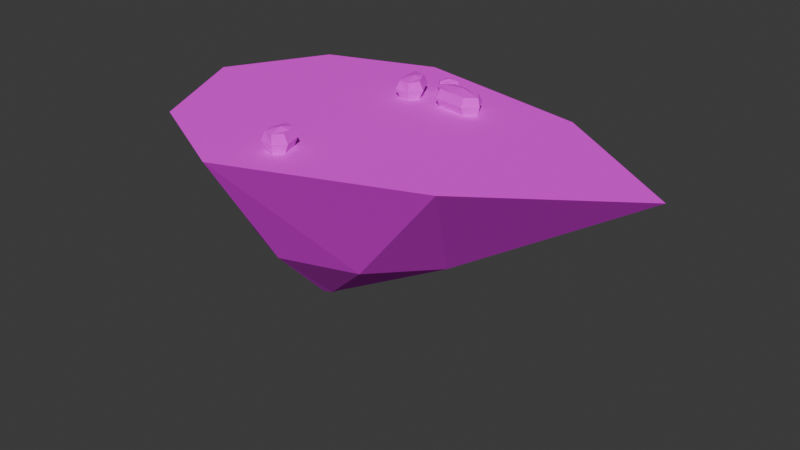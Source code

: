 # Source: rock2.blend  (saved by Blender 5.0.119; exported with 4.5.12 LTS)
import bpy
from mathutils import Matrix  # noqa: F401  (used for matrix-valued properties, if any)

bpy.ops.wm.read_factory_settings(use_empty=True)
scene = bpy.context.scene
scene.name = 'Scene'

# ---- collections
col_collection = bpy.data.collections.new('Collection'); scene.collection.children.link(col_collection)
col_stones = bpy.data.collections.new('stones'); col_collection.children.link(col_stones)

# ---- images (referenced by path relative to the original .blend; pixels are not part of the script)
import os
ASSET_DIR = os.environ.get("B2B_ASSET_DIR", "")  # directory of the original .blend (textures are referenced by path, not embedded)
HERE = os.path.dirname(os.path.abspath(__file__))  # packed textures are extracted next to this script under _unpacked/

def load_image(name, relpath, width, height, colorspace="sRGB"):
    """Load a texture the original file referenced (path relative to the .blend, or extracted next to this script)."""
    p = next((c for c in (os.path.join(HERE, relpath), os.path.join(ASSET_DIR, relpath)) if relpath and os.path.exists(c)), "")
    if p:
        img = bpy.data.images.load(p, check_existing=True)
        img.name = name
    else:  # same state as the original file: an image datablock whose file is absent (Cycles renders it pink)
        img = bpy.data.images.new(name, width, height)
        img.source = "FILE"
        img.filepath = "//" + (relpath or name)
    img.colorspace_settings.name = colorspace
    return img
img_texture_png_001 = load_image('texture.png.001', 'texture.png', 1024, 1024, 'sRGB')

# ---- materials (node trees are filled in below, after node groups)
mat_texture = bpy.data.materials.new('texture')

# ---- material node trees
mat_texture.use_nodes = True; mat_texture.node_tree.nodes.clear()
_N = mat_texture.node_tree.nodes; _L = mat_texture.node_tree.links
n0 = _N.new('ShaderNodeBsdfPrincipled'); n0.name = 'Principled BSDF'; n0.location = (-200, 100)
n0.inputs[2].default_value = 1.0
n1 = _N.new('ShaderNodeOutputMaterial'); n1.name = 'Material Output'; n1.location = (200, 100)
n2 = _N.new('ShaderNodeTexImage'); n2.name = 'Image Texture'; n2.location = (-490, 60)
n2.image = img_texture_png_001
n2.interpolation = 'Closest'
_L.new(n0.outputs[0], n1.inputs[0])
_L.new(n2.outputs[0], n0.inputs[0])
n1.is_active_output = True

# ---- world
world_world = bpy.data.worlds.new('World'); scene.world = world_world
world_world.use_nodes = True; world_world.node_tree.nodes.clear()
_N = world_world.node_tree.nodes; _L = world_world.node_tree.links
n0 = _N.new('ShaderNodeOutputWorld'); n0.name = 'World Output'; n0.location = (200, 100)
n1 = _N.new('ShaderNodeBackground'); n1.name = 'Background'; n1.location = (-200, 100)
n1.inputs[0].default_value = (0.05088, 0.05088, 0.05088, 1.0)
_L.new(n1.outputs[0], n0.inputs[0])
n0.is_active_output = True
world_world.color = (0.05088, 0.05088, 0.05088)
world_world.sun_shadow_jitter_overblur = 0.0

# ---- meshes
me_cube_001 = bpy.data.meshes.new('Cube.001')
me_cube_001.from_pydata([(-1.693, -0.7471, -17.21), (-1.456, -4.286, 0.0), (-1.693, 0.7438, -17.21), (-1.456, 1.598, 0.0), (-0.2051, -0.7501, -17.21), (11.36, -3.228, 0.0), (-0.2051, 0.7438, -17.21), (11.36, 2.077, 0.0), (-4.627, -5.021, -11.03), (-4.627, 4.256, -11.03), (6.839, 4.257, -11.03), (6.839, -5.019, -11.03), (-2.251, -1.609e-06, -17.21), (-3.611, -1.182, 0.0), (0.1296, -0.0005461, -17.21), (14.78, -0.1838, 0.0), (11.5, -0.07225, -11.03), (-7.19, -0.1745, -11.03), (-0.9489, 1.041, -17.21), (4.193, 3.116, 0.0), (-0.9489, -1.05, -17.21), (4.193, -5.774, 0.0), (0.182, -7.158, -11.03), (0.182, 5.979, -11.03), (-1.06, -0.0001006, -17.21), (-12.74, -0.1717, 0.0), (-8.116, 8.108, 0.0), (1.092, 11.35, 0.0), (16.83, 8.108, 0.0), (28.84, 6.741e-09, 0.0), (16.83, -8.533, 0.0), (1.092, -14.59, 0.0), (-8.116, -9.875, 0.0), (-8.635, -0.6237, 0.0), (-5.479, 5.087, 0.0), (2.776, 7.44, 0.0), (14.92, 5.229, 0.0), (22.96, 6.741e-09, 0.0), (14.92, -5.82, 0.0), (2.776, -10.41, 0.0), (-5.479, -7.214, 0.0)], [], [(17, 25, 26, 9), (23, 27, 28, 10), (16, 29, 30, 11), (22, 31, 32, 8), (24, 14, 4, 20), (20, 22, 8, 0), (14, 16, 11, 4), (18, 23, 10, 6), (12, 17, 9, 2), (0, 8, 17, 12), (6, 10, 16, 14), (18, 6, 14, 24), (10, 28, 29, 16), (8, 32, 25, 17), (2, 18, 24, 12), (2, 9, 23, 18), (4, 11, 22, 20), (12, 24, 20, 0), (11, 30, 31, 22), (9, 26, 27, 23), (33, 34, 26, 25), (35, 36, 28, 27), (37, 38, 30, 29), (39, 40, 32, 31), (40, 33, 25, 32), (36, 37, 29, 28), (34, 35, 27, 26), (38, 39, 31, 30), (13, 1, 21, 5, 15, 7, 19, 3), (13, 3, 34, 33), (19, 7, 36, 35), (15, 5, 38, 37), (21, 1, 40, 39), (1, 13, 33, 40), (7, 15, 37, 36), (3, 19, 35, 34), (5, 21, 39, 38)])
_uv = me_cube_001.uv_layers.new(name='UVMap')
_uv.uv.foreach_set('vector', [0.1225, 0.9975, 0.0025, 0.9975, 0.0025, 0.8775, 0.1225, 0.8775, 0.1225, 0.9975, 0.0025, 0.9975, 0.0025, 0.8775, 0.1225, 0.8775, 0.1225, 0.9975, 0.0025, 0.9975, 0.0025, 0.8775, 0.1225, 0.8775, 0.1225, 0.9975, 0.0025, 0.9975, 0.0025, 0.8775, 0.1225, 0.8775, 0.1225, 0.9975, 0.0025, 0.9975, 0.0025, 0.8775, 0.1225, 0.8775, 0.1225, 0.9975, 0.0025, 0.9975, 0.0025, 0.8775, 0.1225, 0.8775, 0.1225, 0.9975, 0.0025, 0.9975, 0.0025, 0.8775, 0.1225, 0.8775, 0.1225, 0.9975, 0.0025, 0.9975, 0.0025, 0.8775, 0.1225, 0.8775, 0.1225, 0.9975, 0.0025, 0.9975, 0.0025, 0.8775, 0.1225, 0.8775, 0.1225, 0.9975, 0.0025, 0.9975, 0.0025, 0.8775, 0.1225, 0.8775, 0.1225, 0.9975, 0.0025, 0.9975, 0.0025, 0.8775, 0.1225, 0.8775, 0.1225, 0.9975, 0.0025, 0.9975, 0.0025, 0.8775, 0.1225, 0.8775, 0.1225, 0.9975, 0.0025, 0.9975, 0.0025, 0.8775, 0.1225, 0.8775, 0.1225, 0.9975, 0.0025, 0.9975, 0.0025, 0.8775, 0.1225, 0.8775, 0.1225, 0.9975, 0.0025, 0.9975, 0.0025, 0.8775, 0.1225, 0.8775, 0.1225, 0.9975, 0.0025, 0.9975, 0.0025, 0.8775, 0.1225, 0.8775, 0.1225, 0.9975, 0.0025, 0.9975, 0.0025, 0.8775, 0.1225, 0.8775, 0.1225, 0.9975, 0.0025, 0.9975, 0.0025, 0.8775, 0.1225, 0.8775, 0.1225, 0.9975, 0.0025, 0.9975, 0.0025, 0.8775, 0.1225, 0.8775, 0.1225, 0.9975, 0.0025, 0.9975, 0.0025, 0.8775, 0.1225, 0.8775, 0.1389, 0.8889, 0.2361, 0.8889, 0.2361, 0.9861, 0.1389, 0.9861, 0.1389, 0.8889, 0.2361, 0.8889, 0.2361, 0.9861, 0.1389, 0.9861, 0.1389, 0.8889, 0.2361, 0.8889, 0.2361, 0.9861, 0.1389, 0.9861, 0.1389, 0.8889, 0.2361, 0.8889, 0.2361, 0.9861, 0.1389, 0.9861, 0.1389, 0.8889, 0.2361, 0.8889, 0.2361, 0.9861, 0.1389, 0.9861, 0.1389, 0.8889, 0.2361, 0.8889, 0.2361, 0.9861, 0.1389, 0.9861, 0.1389, 0.8889, 0.2361, 0.8889, 0.2361, 0.9861, 0.1389, 0.9861, 0.1389, 0.8889, 0.2361, 0.8889, 0.2361, 0.9861, 0.1389, 0.9861, 0.1875, 0.8929, 0.156, 0.906, 0.1429, 0.9375, 0.156, 0.969, 0.1875, 0.9821, 0.219, 0.969, 0.2321, 0.9375, 0.219, 0.906, 0.2321, 0.9821, 0.1429, 0.9821, 0.1429, 0.8929, 0.2321, 0.8929, 0.2321, 0.9821, 0.1429, 0.9821, 0.1429, 0.8929, 0.2321, 0.8929, 0.2321, 0.9821, 0.1429, 0.9821, 0.1429, 0.8929, 0.2321, 0.8929, 0.2321, 0.9821, 0.1429, 0.9821, 0.1429, 0.8929, 0.2321, 0.8929, 0.2321, 0.9821, 0.1429, 0.9821, 0.1429, 0.8929, 0.2321, 0.8929, 0.2321, 0.9821, 0.1429, 0.9821, 0.1429, 0.8929, 0.2321, 0.8929, 0.2321, 0.9821, 0.1429, 0.9821, 0.1429, 0.8929, 0.2321, 0.8929, 0.2321, 0.9821, 0.1429, 0.9821, 0.1429, 0.8929, 0.2321, 0.8929])
me_cube_001.materials.append(mat_texture)
me_cube_001.update()
me_cube_003 = bpy.data.meshes.new('Cube.003')
me_cube_003.from_pydata([(-0.7547, -0.7547, 0.0), (-0.7547, -0.7547, 1.509), (-0.7547, 0.7547, 0.0), (-0.7547, 0.7547, 1.509), (0.7547, -0.7547, 0.0), (0.7547, -0.7547, 1.509), (0.7547, 0.7547, 0.0), (0.7547, 0.7547, 1.509), (0.0, 1.208, 0.0), (0.0, 1.208, 1.509), (0.0, -1.208, 0.0), (0.0, -1.208, 1.509), (-0.7547, 0.0, 0.0), (-0.7547, 0.0, 1.509), (0.7547, 0.0, 0.0), (0.7547, 0.0, 1.509), (0.2049, -0.1348, 1.767), (0.0, 0.0, 0.0), (-1.063, -0.8182, 0.7547), (-1.063, 0.8182, 0.7547), (1.063, 0.8182, 0.7547), (1.063, -0.8182, 0.7547), (0.0, -1.309, 0.7547), (0.0, 1.309, 0.7547), (1.063, 0.0, 0.7547), (-1.063, 0.0, 0.7547)], [], [(25, 13, 3, 19), (23, 9, 7, 20), (24, 15, 5, 21), (22, 11, 1, 18), (17, 14, 4, 10), (16, 13, 1, 11), (15, 16, 11, 5), (12, 17, 10, 0), (21, 5, 11, 22), (19, 3, 9, 23), (2, 8, 17, 12), (7, 9, 16, 15), (9, 3, 13, 16), (8, 6, 14, 17), (20, 7, 15, 24), (18, 1, 13, 25), (0, 18, 25, 12), (6, 20, 24, 14), (2, 19, 23, 8), (4, 21, 22, 10), (10, 22, 18, 0), (14, 24, 21, 4), (8, 23, 20, 6), (12, 25, 19, 2)])
_uv = me_cube_003.uv_layers.new(name='UVMap')
_uv.uv.foreach_set('vector', [0.3125, 0.8925, 0.3275, 0.8925, 0.3275, 0.9075, 0.3125, 0.9075, 0.3125, 0.9225, 0.3275, 0.9225, 0.3275, 0.9375, 0.3125, 0.9375, 0.3125, 0.9525, 0.3275, 0.9525, 0.3275, 0.9675, 0.3125, 0.9675, 0.3125, 0.9825, 0.3275, 0.9825, 0.3275, 0.9975, 0.3125, 0.9975, 0.2825, 0.9525, 0.2975, 0.9525, 0.2975, 0.9675, 0.2825, 0.9675, 0.3425, 0.9525, 0.3575, 0.9525, 0.3575, 0.9675, 0.3425, 0.9675, 0.3275, 0.9525, 0.3425, 0.9525, 0.3425, 0.9675, 0.3275, 0.9675, 0.2675, 0.9525, 0.2825, 0.9525, 0.2825, 0.9675, 0.2675, 0.9675, 0.3125, 0.9675, 0.3275, 0.9675, 0.3275, 0.9825, 0.3125, 0.9825, 0.3125, 0.9075, 0.3275, 0.9075, 0.3275, 0.9225, 0.3125, 0.9225, 0.2675, 0.9375, 0.2825, 0.9375, 0.2825, 0.9525, 0.2675, 0.9525, 0.3275, 0.9375, 0.3425, 0.9375, 0.3425, 0.9525, 0.3275, 0.9525, 0.3425, 0.9375, 0.3575, 0.9375, 0.3575, 0.9525, 0.3425, 0.9525, 0.2825, 0.9375, 0.2975, 0.9375, 0.2975, 0.9525, 0.2825, 0.9525, 0.3125, 0.9375, 0.3275, 0.9375, 0.3275, 0.9525, 0.3125, 0.9525, 0.3125, 0.8775, 0.3275, 0.8775, 0.3275, 0.8925, 0.3125, 0.8925, 0.2975, 0.8775, 0.3125, 0.8775, 0.3125, 0.8925, 0.2975, 0.8925, 0.2975, 0.9375, 0.3125, 0.9375, 0.3125, 0.9525, 0.2975, 0.9525, 0.2975, 0.9075, 0.3125, 0.9075, 0.3125, 0.9225, 0.2975, 0.9225, 0.2975, 0.9675, 0.3125, 0.9675, 0.3125, 0.9825, 0.2975, 0.9825, 0.2975, 0.9825, 0.3125, 0.9825, 0.3125, 0.9975, 0.2975, 0.9975, 0.2975, 0.9525, 0.3125, 0.9525, 0.3125, 0.9675, 0.2975, 0.9675, 0.2975, 0.9225, 0.3125, 0.9225, 0.3125, 0.9375, 0.2975, 0.9375, 0.2975, 0.8925, 0.3125, 0.8925, 0.3125, 0.9075, 0.2975, 0.9075])
me_cube_003.materials.append(mat_texture)
me_cube_003.update()
me_cube_004 = bpy.data.meshes.new('Cube.004')
me_cube_004.from_pydata([(-0.5117, -0.5117, 0.0), (-0.5117, -0.5117, 1.023), (-0.5117, 0.5117, 0.0), (-0.5117, 0.5117, 1.023), (0.5117, -0.5117, 0.0), (0.5117, -0.5117, 1.023), (0.5117, 0.5117, 0.0), (0.5117, 0.5117, 1.023), (0.0, 0.8187, 0.0), (0.0, 0.8187, 1.023), (0.0, -0.8187, 0.0), (0.0, -0.8187, 1.023), (-0.5117, 0.0, 0.0), (-0.5117, 0.0, 1.023), (0.5117, 0.0, 0.0), (0.5117, 0.0, 1.023), (0.1389, -0.0914, 1.198), (0.0, 0.0, 0.0), (-0.7209, -0.5547, 0.5117), (-0.7209, 0.5547, 0.5117), (0.7209, 0.5547, 0.5117), (0.7209, -0.5547, 0.5117), (0.0, -0.8876, 0.5117), (0.0, 0.8876, 0.5117), (0.7209, 0.0, 0.5117), (-0.7209, 0.0, 0.5117)], [], [(25, 13, 3, 19), (23, 9, 7, 20), (24, 15, 5, 21), (22, 11, 1, 18), (17, 14, 4, 10), (16, 13, 1, 11), (15, 16, 11, 5), (12, 17, 10, 0), (21, 5, 11, 22), (19, 3, 9, 23), (2, 8, 17, 12), (7, 9, 16, 15), (9, 3, 13, 16), (8, 6, 14, 17), (20, 7, 15, 24), (18, 1, 13, 25), (0, 18, 25, 12), (6, 20, 24, 14), (2, 19, 23, 8), (4, 21, 22, 10), (10, 22, 18, 0), (14, 24, 21, 4), (8, 23, 20, 6), (12, 25, 19, 2)])
_uv = me_cube_004.uv_layers.new(name='UVMap')
_uv.uv.foreach_set('vector', [0.2969, 0.8907, 0.3125, 0.8907, 0.3125, 0.9063, 0.2969, 0.9063, 0.2969, 0.9219, 0.3125, 0.9219, 0.3125, 0.9375, 0.2969, 0.9375, 0.2969, 0.9531, 0.3125, 0.9531, 0.3125, 0.9687, 0.2969, 0.9687, 0.2969, 0.9843, 0.3125, 0.9843, 0.3125, 0.9999, 0.2969, 0.9999, 0.2657, 0.9531, 0.2813, 0.9531, 0.2813, 0.9687, 0.2657, 0.9687, 0.3281, 0.9531, 0.3437, 0.9531, 0.3437, 0.9687, 0.3281, 0.9687, 0.3125, 0.9531, 0.3281, 0.9531, 0.3281, 0.9687, 0.3125, 0.9687, 0.2501, 0.9531, 0.2657, 0.9531, 0.2657, 0.9687, 0.2501, 0.9687, 0.2969, 0.9687, 0.3125, 0.9687, 0.3125, 0.9843, 0.2969, 0.9843, 0.2969, 0.9063, 0.3125, 0.9063, 0.3125, 0.9219, 0.2969, 0.9219, 0.2501, 0.9375, 0.2657, 0.9375, 0.2657, 0.9531, 0.2501, 0.9531, 0.3125, 0.9375, 0.3281, 0.9375, 0.3281, 0.9531, 0.3125, 0.9531, 0.3281, 0.9375, 0.3437, 0.9375, 0.3437, 0.9531, 0.3281, 0.9531, 0.2657, 0.9375, 0.2813, 0.9375, 0.2813, 0.9531, 0.2657, 0.9531, 0.2969, 0.9375, 0.3125, 0.9375, 0.3125, 0.9531, 0.2969, 0.9531, 0.2969, 0.8751, 0.3125, 0.8751, 0.3125, 0.8907, 0.2969, 0.8907, 0.2813, 0.8751, 0.2969, 0.8751, 0.2969, 0.8907, 0.2813, 0.8907, 0.2813, 0.9375, 0.2969, 0.9375, 0.2969, 0.9531, 0.2813, 0.9531, 0.2813, 0.9063, 0.2969, 0.9063, 0.2969, 0.9219, 0.2813, 0.9219, 0.2813, 0.9687, 0.2969, 0.9687, 0.2969, 0.9843, 0.2813, 0.9843, 0.2813, 0.9843, 0.2969, 0.9843, 0.2969, 0.9999, 0.2813, 0.9999, 0.2813, 0.9531, 0.2969, 0.9531, 0.2969, 0.9687, 0.2813, 0.9687, 0.2813, 0.9219, 0.2969, 0.9219, 0.2969, 0.9375, 0.2813, 0.9375, 0.2813, 0.8907, 0.2969, 0.8907, 0.2969, 0.9063, 0.2813, 0.9063])
me_cube_004.materials.append(mat_texture)
me_cube_004.update()
me_cube_005 = bpy.data.meshes.new('Cube.005')
me_cube_005.from_pydata([(-0.7828, -0.9215, 0.0), (-0.7828, -0.9215, 1.433), (-0.7828, 0.9215, 0.0), (-0.7828, 0.9215, 1.433), (0.7828, -0.9215, 0.0), (0.7828, -0.9215, 1.433), (0.7828, 0.9215, 0.0), (0.7828, 0.9215, 1.433), (0.0, 1.474, 0.0), (0.0, 1.474, 1.433), (0.0, -1.474, 0.0), (0.0, -1.474, 1.433), (-0.7828, 0.0, 0.0), (-0.7828, 0.0, 1.433), (0.7828, 0.0, 0.0), (0.7828, 0.0, 1.433), (0.2125, -0.1646, 1.677), (0.0, 0.0, 0.0), (-1.103, -0.9991, 0.7163), (-1.103, 0.9991, 0.7163), (1.103, 0.9991, 0.7163), (1.103, -0.9991, 0.7163), (0.0, -1.599, 0.7163), (0.0, 1.599, 0.7163), (1.103, 0.0, 0.7163), (-1.103, 0.0, 0.7163)], [], [(25, 13, 3, 19), (23, 9, 7, 20), (24, 15, 5, 21), (22, 11, 1, 18), (17, 14, 4, 10), (16, 13, 1, 11), (15, 16, 11, 5), (12, 17, 10, 0), (21, 5, 11, 22), (19, 3, 9, 23), (2, 8, 17, 12), (7, 9, 16, 15), (9, 3, 13, 16), (8, 6, 14, 17), (20, 7, 15, 24), (18, 1, 13, 25), (0, 18, 25, 12), (6, 20, 24, 14), (2, 19, 23, 8), (4, 21, 22, 10), (10, 22, 18, 0), (14, 24, 21, 4), (8, 23, 20, 6), (12, 25, 19, 2)])
_uv = me_cube_005.uv_layers.new(name='UVMap')
_uv.uv.foreach_set('vector', [0.2969, 0.8925, 0.3119, 0.8925, 0.3119, 0.9075, 0.2969, 0.9075, 0.2969, 0.9225, 0.3119, 0.9225, 0.3119, 0.9375, 0.2969, 0.9375, 0.2969, 0.9525, 0.3119, 0.9525, 0.3119, 0.9675, 0.2969, 0.9675, 0.2969, 0.9825, 0.3119, 0.9825, 0.3119, 0.9975, 0.2969, 0.9975, 0.2669, 0.9525, 0.2819, 0.9525, 0.2819, 0.9675, 0.2669, 0.9675, 0.3269, 0.9525, 0.3419, 0.9525, 0.3419, 0.9675, 0.3269, 0.9675, 0.3119, 0.9525, 0.3269, 0.9525, 0.3269, 0.9675, 0.3119, 0.9675, 0.2519, 0.9525, 0.2669, 0.9525, 0.2669, 0.9675, 0.2519, 0.9675, 0.2969, 0.9675, 0.3119, 0.9675, 0.3119, 0.9825, 0.2969, 0.9825, 0.2969, 0.9075, 0.3119, 0.9075, 0.3119, 0.9225, 0.2969, 0.9225, 0.2519, 0.9375, 0.2669, 0.9375, 0.2669, 0.9525, 0.2519, 0.9525, 0.3119, 0.9375, 0.3269, 0.9375, 0.3269, 0.9525, 0.3119, 0.9525, 0.3269, 0.9375, 0.3419, 0.9375, 0.3419, 0.9525, 0.3269, 0.9525, 0.2669, 0.9375, 0.2819, 0.9375, 0.2819, 0.9525, 0.2669, 0.9525, 0.2969, 0.9375, 0.3119, 0.9375, 0.3119, 0.9525, 0.2969, 0.9525, 0.2969, 0.8775, 0.3119, 0.8775, 0.3119, 0.8925, 0.2969, 0.8925, 0.2819, 0.8775, 0.2969, 0.8775, 0.2969, 0.8925, 0.2819, 0.8925, 0.2819, 0.9375, 0.2969, 0.9375, 0.2969, 0.9525, 0.2819, 0.9525, 0.2819, 0.9075, 0.2969, 0.9075, 0.2969, 0.9225, 0.2819, 0.9225, 0.2819, 0.9675, 0.2969, 0.9675, 0.2969, 0.9825, 0.2819, 0.9825, 0.2819, 0.9825, 0.2969, 0.9825, 0.2969, 0.9975, 0.2819, 0.9975, 0.2819, 0.9525, 0.2969, 0.9525, 0.2969, 0.9675, 0.2819, 0.9675, 0.2819, 0.9225, 0.2969, 0.9225, 0.2969, 0.9375, 0.2819, 0.9375, 0.2819, 0.8925, 0.2969, 0.8925, 0.2969, 0.9075, 0.2819, 0.9075])
me_cube_005.materials.append(mat_texture)
me_cube_005.update()
me_cube_006 = bpy.data.meshes.new('Cube.006')
me_cube_006.from_pydata([(-0.7948, -1.312, 0.0), (-0.7948, -1.312, 1.433), (-0.7948, 1.312, 0.0), (-0.7948, 1.312, 1.433), (0.7948, -1.312, 0.0), (0.7948, -1.312, 1.433), (0.7948, 1.312, 0.0), (0.7948, 1.312, 1.433), (0.0, 2.1, 0.0), (0.0, 2.1, 1.433), (0.0, -2.1, 0.0), (0.0, -2.1, 1.433), (-0.7948, 0.0, 0.0), (-0.7948, 0.0, 1.433), (0.7948, 0.0, 0.0), (0.7948, 0.0, 1.433), (0.2158, -0.2344, 1.677), (0.0, 0.0, 0.0), (-1.12, -1.423, 0.7163), (-1.12, 1.423, 0.7163), (1.12, 1.423, 0.7163), (1.12, -1.423, 0.7163), (0.0, -2.276, 0.7163), (0.0, 2.276, 0.7163), (1.12, 0.0, 0.7163), (-1.12, 0.0, 0.7163)], [], [(25, 13, 3, 19), (23, 9, 7, 20), (24, 15, 5, 21), (22, 11, 1, 18), (17, 14, 4, 10), (16, 13, 1, 11), (15, 16, 11, 5), (12, 17, 10, 0), (21, 5, 11, 22), (19, 3, 9, 23), (2, 8, 17, 12), (7, 9, 16, 15), (9, 3, 13, 16), (8, 6, 14, 17), (20, 7, 15, 24), (18, 1, 13, 25), (0, 18, 25, 12), (6, 20, 24, 14), (2, 19, 23, 8), (4, 21, 22, 10), (10, 22, 18, 0), (14, 24, 21, 4), (8, 23, 20, 6), (12, 25, 19, 2)])
_uv = me_cube_006.uv_layers.new(name='UVMap')
_uv.uv.foreach_set('vector', [0.2969, 0.8925, 0.3119, 0.8925, 0.3119, 0.9075, 0.2969, 0.9075, 0.2969, 0.9225, 0.3119, 0.9225, 0.3119, 0.9375, 0.2969, 0.9375, 0.2969, 0.9525, 0.3119, 0.9525, 0.3119, 0.9675, 0.2969, 0.9675, 0.2969, 0.9825, 0.3119, 0.9825, 0.3119, 0.9975, 0.2969, 0.9975, 0.2669, 0.9525, 0.2819, 0.9525, 0.2819, 0.9675, 0.2669, 0.9675, 0.3269, 0.9525, 0.3419, 0.9525, 0.3419, 0.9675, 0.3269, 0.9675, 0.3119, 0.9525, 0.3269, 0.9525, 0.3269, 0.9675, 0.3119, 0.9675, 0.2519, 0.9525, 0.2669, 0.9525, 0.2669, 0.9675, 0.2519, 0.9675, 0.2969, 0.9675, 0.3119, 0.9675, 0.3119, 0.9825, 0.2969, 0.9825, 0.2969, 0.9075, 0.3119, 0.9075, 0.3119, 0.9225, 0.2969, 0.9225, 0.2519, 0.9375, 0.2669, 0.9375, 0.2669, 0.9525, 0.2519, 0.9525, 0.3119, 0.9375, 0.3269, 0.9375, 0.3269, 0.9525, 0.3119, 0.9525, 0.3269, 0.9375, 0.3419, 0.9375, 0.3419, 0.9525, 0.3269, 0.9525, 0.2669, 0.9375, 0.2819, 0.9375, 0.2819, 0.9525, 0.2669, 0.9525, 0.2969, 0.9375, 0.3119, 0.9375, 0.3119, 0.9525, 0.2969, 0.9525, 0.2969, 0.8775, 0.3119, 0.8775, 0.3119, 0.8925, 0.2969, 0.8925, 0.2819, 0.8775, 0.2969, 0.8775, 0.2969, 0.8925, 0.2819, 0.8925, 0.2819, 0.9375, 0.2969, 0.9375, 0.2969, 0.9525, 0.2819, 0.9525, 0.2819, 0.9075, 0.2969, 0.9075, 0.2969, 0.9225, 0.2819, 0.9225, 0.2819, 0.9675, 0.2969, 0.9675, 0.2969, 0.9825, 0.2819, 0.9825, 0.2819, 0.9825, 0.2969, 0.9825, 0.2969, 0.9975, 0.2819, 0.9975, 0.2819, 0.9525, 0.2969, 0.9525, 0.2969, 0.9675, 0.2819, 0.9675, 0.2819, 0.9225, 0.2969, 0.9225, 0.2969, 0.9375, 0.2819, 0.9375, 0.2819, 0.8925, 0.2969, 0.8925, 0.2969, 0.9075, 0.2819, 0.9075])
me_cube_006.materials.append(mat_texture)
me_cube_006.update()

# ---- objects
ob_rock_bottom_col = bpy.data.objects.new('rock_bottom-col', me_cube_001)
ob_stone_col = bpy.data.objects.new('stone-col', me_cube_003)
ob_stone_001_col = bpy.data.objects.new('stone-001-col', me_cube_004)
ob_stone_002_col = bpy.data.objects.new('stone-002-col', me_cube_005)
ob_stone_002_col_001 = bpy.data.objects.new('stone-002-col.001', me_cube_006)

# ---- transforms, parenting, visibility, modifiers, constraints
ob_rock_bottom_col.location = (0.0, 0.0, 0.0)
ob_stone_col.location = (3.48, -9.457, 0.0)
ob_stone_col.rotation_euler = (0.0, -0.0, 0.3242)
ob_stone_001_col.location = (5.724, 7.281, 0.0)
ob_stone_001_col.rotation_euler = (0.0, -0.0, -0.3739)
ob_stone_002_col.location = (3.721, 5.053, 0.0)
ob_stone_002_col.rotation_euler = (0.0, -0.0, 0.4988)
ob_stone_002_col_001.location = (8.524, 4.927, 0.0)
ob_stone_002_col_001.rotation_euler = (0.0, -0.0, 1.399)

# ---- collection membership
col_collection.objects.link(ob_rock_bottom_col)
col_stones.objects.link(ob_stone_col)
col_stones.objects.link(ob_stone_001_col)
col_stones.objects.link(ob_stone_002_col)
col_stones.objects.link(ob_stone_002_col_001)

# ---- scene / render settings (as saved in the file)
scene.frame_start = 1; scene.frame_end = 250; scene.frame_set(1)
scene.render.engine = 'BLENDER_EEVEE_NEXT'
scene.render.bake_bias = 0.0
scene.render.bake_samples = 0
scene.cycles.sampling_pattern = 'TABULATED_SOBOL'
scene.eevee.use_volume_custom_range = False
bpy.context.view_layer.update()

# ---- added for rendering (the .blend has no active camera and no usable light): camera, sun
cam_auto = bpy.data.cameras.new('AutoCamera')
cam_auto.lens = 50.0
cam_auto.sensor_width = 36.0
cam_auto.clip_end = 1000.0
ob_auto_camera = bpy.data.objects.new('AutoCamera', cam_auto)
scene.collection.objects.link(ob_auto_camera)
ob_auto_camera.location = (56.6745, -59.9667, 31.1774)
ob_auto_camera.rotation_euler = (1.09748, -7.21219e-08, 0.694738)
scene.camera = ob_auto_camera
light_auto_sun = bpy.data.lights.new('AutoSun', 'SUN')
light_auto_sun.energy = 3.0
light_auto_sun.angle = 0.0523599
ob_auto_sun = bpy.data.objects.new('AutoSun', light_auto_sun)
scene.collection.objects.link(ob_auto_sun)
ob_auto_sun.rotation_euler = (0.872665, 0.174533, 0.523599)
bpy.context.view_layer.update()
